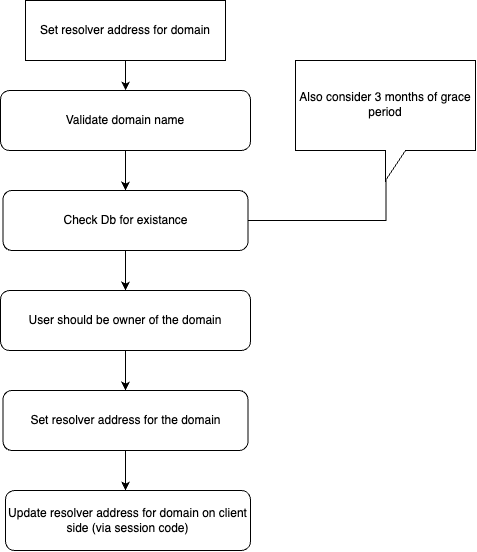

The diagram above was exported from draw.io. Its source (the exported page's mxGraphModel, read from the mxfile embedded in the PNG):
<mxGraphModel dx="210" dy="1747" grid="1" gridSize="10" guides="1" tooltips="1" connect="1" arrows="1" fold="1" page="1" pageScale="1" pageWidth="850" pageHeight="1100" math="0" shadow="0">
  <root>
    <mxCell id="0" />
    <mxCell id="1" parent="0" />
    <mxCell id="Bg0RyX-IBfkygUwxdzGI-1" style="edgeStyle=orthogonalEdgeStyle;rounded=0;orthogonalLoop=1;jettySize=auto;html=1;" edge="1" parent="1" source="Bg0RyX-IBfkygUwxdzGI-2" target="Bg0RyX-IBfkygUwxdzGI-4">
      <mxGeometry relative="1" as="geometry" />
    </mxCell>
    <mxCell id="Bg0RyX-IBfkygUwxdzGI-2" value="Set resolver address for domain" style="rounded=0;whiteSpace=wrap;html=1;" vertex="1" parent="1">
      <mxGeometry x="2695" y="80" width="200" height="60" as="geometry" />
    </mxCell>
    <mxCell id="Bg0RyX-IBfkygUwxdzGI-3" style="edgeStyle=orthogonalEdgeStyle;rounded=0;orthogonalLoop=1;jettySize=auto;html=1;entryX=0.5;entryY=0;entryDx=0;entryDy=0;" edge="1" parent="1" source="Bg0RyX-IBfkygUwxdzGI-4" target="Bg0RyX-IBfkygUwxdzGI-9">
      <mxGeometry relative="1" as="geometry" />
    </mxCell>
    <mxCell id="Bg0RyX-IBfkygUwxdzGI-4" value="Validate domain name" style="rounded=1;whiteSpace=wrap;html=1;" vertex="1" parent="1">
      <mxGeometry x="2670" y="170" width="250" height="60" as="geometry" />
    </mxCell>
    <mxCell id="Bg0RyX-IBfkygUwxdzGI-5" style="edgeStyle=orthogonalEdgeStyle;rounded=0;orthogonalLoop=1;jettySize=auto;html=1;entryX=0.5;entryY=0;entryDx=0;entryDy=0;" edge="1" parent="1" source="Bg0RyX-IBfkygUwxdzGI-6">
      <mxGeometry relative="1" as="geometry">
        <mxPoint x="2795" y="570" as="targetPoint" />
      </mxGeometry>
    </mxCell>
    <mxCell id="Bg0RyX-IBfkygUwxdzGI-6" value="Set resolver address for the domain" style="rounded=1;whiteSpace=wrap;html=1;" vertex="1" parent="1">
      <mxGeometry x="2672.5" y="470" width="245" height="60" as="geometry" />
    </mxCell>
    <mxCell id="Bg0RyX-IBfkygUwxdzGI-7" style="edgeStyle=orthogonalEdgeStyle;rounded=0;orthogonalLoop=1;jettySize=auto;html=1;exitX=1;exitY=0.5;exitDx=0;exitDy=0;entryX=0;entryY=0;entryDx=90;entryDy=120;entryPerimeter=0;" edge="1" parent="1" source="Bg0RyX-IBfkygUwxdzGI-9">
      <mxGeometry relative="1" as="geometry">
        <mxPoint x="3055" y="150" as="targetPoint" />
      </mxGeometry>
    </mxCell>
    <mxCell id="Bg0RyX-IBfkygUwxdzGI-8" style="edgeStyle=orthogonalEdgeStyle;rounded=0;orthogonalLoop=1;jettySize=auto;html=1;entryX=0.5;entryY=0;entryDx=0;entryDy=0;" edge="1" parent="1" source="Bg0RyX-IBfkygUwxdzGI-9" target="Bg0RyX-IBfkygUwxdzGI-13">
      <mxGeometry relative="1" as="geometry" />
    </mxCell>
    <mxCell id="Bg0RyX-IBfkygUwxdzGI-9" value="Check Db for existance" style="rounded=1;whiteSpace=wrap;html=1;" vertex="1" parent="1">
      <mxGeometry x="2672.5" y="270" width="245" height="60" as="geometry" />
    </mxCell>
    <mxCell id="Bg0RyX-IBfkygUwxdzGI-10" value="Also consider 3 months of grace period" style="shape=callout;whiteSpace=wrap;html=1;perimeter=calloutPerimeter;" vertex="1" parent="1">
      <mxGeometry x="2965" y="140" width="180" height="120" as="geometry" />
    </mxCell>
    <mxCell id="Bg0RyX-IBfkygUwxdzGI-11" value="Update resolver address for domain on client side (via session code)" style="rounded=1;whiteSpace=wrap;html=1;" vertex="1" parent="1">
      <mxGeometry x="2675" y="570" width="245" height="60" as="geometry" />
    </mxCell>
    <mxCell id="Bg0RyX-IBfkygUwxdzGI-12" style="edgeStyle=orthogonalEdgeStyle;rounded=0;orthogonalLoop=1;jettySize=auto;html=1;entryX=0.5;entryY=0;entryDx=0;entryDy=0;" edge="1" parent="1" source="Bg0RyX-IBfkygUwxdzGI-13" target="Bg0RyX-IBfkygUwxdzGI-6">
      <mxGeometry relative="1" as="geometry" />
    </mxCell>
    <mxCell id="Bg0RyX-IBfkygUwxdzGI-13" value="User should be owner of the domain" style="rounded=1;whiteSpace=wrap;html=1;" vertex="1" parent="1">
      <mxGeometry x="2670" y="370" width="250" height="60" as="geometry" />
    </mxCell>
  </root>
</mxGraphModel>